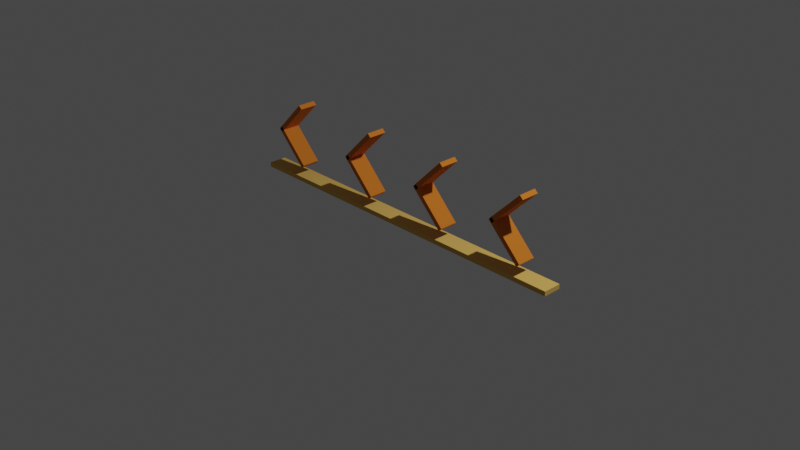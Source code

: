 # Source: Flicknote.blend  (saved by Blender 3.1.7; exported with 4.5.12 LTS)
import bpy
from mathutils import Matrix  # noqa: F401  (used for matrix-valued properties, if any)

bpy.ops.wm.read_factory_settings(use_empty=True)
scene = bpy.context.scene
scene.name = 'Scene'

# ---- collections
col_collection = bpy.data.collections.new('Collection'); scene.collection.children.link(col_collection)
col_flick = bpy.data.collections.new('Flick'); scene.collection.children.link(col_flick)
col_flick2 = bpy.data.collections.new('Flick2'); scene.collection.children.link(col_flick2)
col_flick3 = bpy.data.collections.new('Flick3'); scene.collection.children.link(col_flick3)
col_flick4 = bpy.data.collections.new('Flick4'); scene.collection.children.link(col_flick4)

# ---- materials (node trees are filled in below, after node groups)
mat_material_001 = bpy.data.materials.new('Material.001')
mat_material_001.use_transparent_shadow = False
mat_material_001.diffuse_color = (0.7379, 0.4452, 0.1022, 1.0)
mat_material_002 = bpy.data.materials.new('Material.002')
mat_material_002.use_transparent_shadow = False
mat_material_002.diffuse_color = (0.9734, 0.2705, 0.02732, 1.0)

# ---- material node trees
mat_material_001.use_nodes = True; mat_material_001.node_tree.nodes.clear()
_N = mat_material_001.node_tree.nodes; _L = mat_material_001.node_tree.links
n0 = _N.new('ShaderNodeBsdfPrincipled'); n0.name = 'Principled BSDF'; n0.location = (10, 300)
n0.distribution = 'GGX'
n0.subsurface_method = 'RANDOM_WALK_SKIN'
n0.inputs[0].default_value = (0.7379, 0.4452, 0.1022, 1.0)
n0.inputs[2].default_value = 1.0
n0.inputs[3].default_value = 1.45
n0.inputs[27].default_value = (0.0, 0.0, 0.0, 1.0)
n0.inputs[28].default_value = 1.0
n1 = _N.new('ShaderNodeOutputMaterial'); n1.name = 'Material Output'; n1.location = (300, 300)
_L.new(n0.outputs[0], n1.inputs[0])
n1.is_active_output = True
mat_material_002.use_nodes = True; mat_material_002.node_tree.nodes.clear()
_N = mat_material_002.node_tree.nodes; _L = mat_material_002.node_tree.links
n0 = _N.new('ShaderNodeBsdfPrincipled'); n0.name = 'Principled BSDF'; n0.location = (10, 300)
n0.distribution = 'GGX'
n0.subsurface_method = 'RANDOM_WALK_SKIN'
n0.inputs[0].default_value = (0.9734, 0.2705, 0.02732, 1.0)
n0.inputs[1].default_value = 0.3682
n0.inputs[2].default_value = 1.0
n0.inputs[3].default_value = 1.45
n0.inputs[18].default_value = 0.1409
n0.inputs[27].default_value = (0.0, 0.0, 0.0, 1.0)
n0.inputs[28].default_value = 1.0
n1 = _N.new('ShaderNodeOutputMaterial'); n1.name = 'Material Output'; n1.location = (300, 300)
_L.new(n0.outputs[0], n1.inputs[0])
n1.is_active_output = True

# ---- world
world_world = bpy.data.worlds.new('World'); scene.world = world_world
world_world.use_nodes = True; world_world.node_tree.nodes.clear()
_N = world_world.node_tree.nodes; _L = world_world.node_tree.links
n0 = _N.new('ShaderNodeOutputWorld'); n0.name = 'World Output'; n0.location = (300, 300)
n1 = _N.new('ShaderNodeBackground'); n1.name = 'Background'; n1.location = (10, 300)
n1.inputs[0].default_value = (0.05088, 0.05088, 0.05088, 1.0)
_L.new(n1.outputs[0], n0.inputs[0])
n0.is_active_output = True
world_world.color = (0.05088, 0.05088, 0.05088)
world_world.use_sun_shadow = False
world_world.sun_shadow_jitter_overblur = 0.0

# ---- cameras
cam_camera = bpy.data.cameras.new('Camera')
cam_camera.clip_end = 100.0
cam_camera.ortho_scale = 7.314

# ---- lights
light_light = bpy.data.lights.new('Light', 'POINT')
light_light.transmission_factor = 0.0
light_light.energy = 1000.0
light_light.shadow_soft_size = 0.1
light_light.shadow_maximum_resolution = 0.006
light_light.use_absolute_resolution = True

# ---- meshes
me_cube_001 = bpy.data.meshes.new('Cube.001')
me_cube_001.from_pydata([(-1.0, -1.0, -1.0), (-1.0, -1.0, 1.0), (-1.0, 1.0, -1.0), (-1.0, 1.0, 1.0), (1.0, -1.0, -1.0), (1.0, -1.0, 1.0), (1.0, 1.0, -1.0), (1.0, 1.0, 1.0)], [], [(0, 1, 3, 2), (2, 3, 7, 6), (6, 7, 5, 4), (4, 5, 1, 0), (2, 6, 4, 0), (7, 3, 1, 5)])
_uv = me_cube_001.uv_layers.new(name='UVMap')
_uv.uv.foreach_set('vector', [0.375, 0.0, 0.625, 0.0, 0.625, 0.25, 0.375, 0.25, 0.375, 0.25, 0.625, 0.25, 0.625, 0.5, 0.375, 0.5, 0.375, 0.5, 0.625, 0.5, 0.625, 0.75, 0.375, 0.75, 0.375, 0.75, 0.625, 0.75, 0.625, 1.0, 0.375, 1.0, 0.125, 0.5, 0.375, 0.5, 0.375, 0.75, 0.125, 0.75, 0.625, 0.5, 0.875, 0.5, 0.875, 0.75, 0.625, 0.75])
me_cube_001.materials.append(mat_material_001)
me_cube_001.use_remesh_fix_poles = True
me_cube_001.use_remesh_preserve_attributes = False
me_cube_001.update()
me_cube_002 = bpy.data.meshes.new('Cube.002')
me_cube_002.from_pydata([(-1.0, -1.0, -1.0), (-1.0, -1.0, 1.0), (-1.0, 1.0, -1.0), (-1.0, 1.0, 1.0), (1.0, -1.0, -1.0), (1.0, -1.0, 1.0), (1.0, 1.0, -1.0), (1.0, 1.0, 1.0)], [], [(0, 1, 3, 2), (2, 3, 7, 6), (6, 7, 5, 4), (4, 5, 1, 0), (2, 6, 4, 0), (7, 3, 1, 5)])
_uv = me_cube_002.uv_layers.new(name='UVMap')
_uv.uv.foreach_set('vector', [0.375, 0.0, 0.625, 0.0, 0.625, 0.25, 0.375, 0.25, 0.375, 0.25, 0.625, 0.25, 0.625, 0.5, 0.375, 0.5, 0.375, 0.5, 0.625, 0.5, 0.625, 0.75, 0.375, 0.75, 0.375, 0.75, 0.625, 0.75, 0.625, 1.0, 0.375, 1.0, 0.125, 0.5, 0.375, 0.5, 0.375, 0.75, 0.125, 0.75, 0.625, 0.5, 0.875, 0.5, 0.875, 0.75, 0.625, 0.75])
me_cube_002.materials.append(mat_material_002)
me_cube_002.use_remesh_fix_poles = True
me_cube_002.use_remesh_preserve_attributes = False
me_cube_002.update()
me_cube_003 = bpy.data.meshes.new('Cube.003')
me_cube_003.from_pydata([(-1.0, -1.0, -1.0), (-1.0, -1.0, 1.0), (-1.0, 1.0, -1.0), (-1.0, 1.0, 1.0), (1.0, -1.0, -1.0), (1.0, -1.0, 1.0), (1.0, 1.0, -1.0), (1.0, 1.0, 1.0)], [], [(0, 1, 3, 2), (2, 3, 7, 6), (6, 7, 5, 4), (4, 5, 1, 0), (2, 6, 4, 0), (7, 3, 1, 5)])
_uv = me_cube_003.uv_layers.new(name='UVMap')
_uv.uv.foreach_set('vector', [0.375, 0.0, 0.625, 0.0, 0.625, 0.25, 0.375, 0.25, 0.375, 0.25, 0.625, 0.25, 0.625, 0.5, 0.375, 0.5, 0.375, 0.5, 0.625, 0.5, 0.625, 0.75, 0.375, 0.75, 0.375, 0.75, 0.625, 0.75, 0.625, 1.0, 0.375, 1.0, 0.125, 0.5, 0.375, 0.5, 0.375, 0.75, 0.125, 0.75, 0.625, 0.5, 0.875, 0.5, 0.875, 0.75, 0.625, 0.75])
me_cube_003.materials.append(mat_material_002)
me_cube_003.use_remesh_fix_poles = True
me_cube_003.use_remesh_preserve_attributes = False
me_cube_003.update()
me_cube_004 = bpy.data.meshes.new('Cube.004')
me_cube_004.from_pydata([(-1.0, -1.0, -1.0), (-1.0, -1.0, 1.0), (-1.0, 1.0, -1.0), (-1.0, 1.0, 1.0), (1.0, -1.0, -1.0), (1.0, -1.0, 1.0), (1.0, 1.0, -1.0), (1.0, 1.0, 1.0)], [], [(0, 1, 3, 2), (2, 3, 7, 6), (6, 7, 5, 4), (4, 5, 1, 0), (2, 6, 4, 0), (7, 3, 1, 5)])
_uv = me_cube_004.uv_layers.new(name='UVMap')
_uv.uv.foreach_set('vector', [0.375, 0.0, 0.625, 0.0, 0.625, 0.25, 0.375, 0.25, 0.375, 0.25, 0.625, 0.25, 0.625, 0.5, 0.375, 0.5, 0.375, 0.5, 0.625, 0.5, 0.625, 0.75, 0.375, 0.75, 0.375, 0.75, 0.625, 0.75, 0.625, 1.0, 0.375, 1.0, 0.125, 0.5, 0.375, 0.5, 0.375, 0.75, 0.125, 0.75, 0.625, 0.5, 0.875, 0.5, 0.875, 0.75, 0.625, 0.75])
me_cube_004.materials.append(mat_material_002)
me_cube_004.use_remesh_fix_poles = True
me_cube_004.use_remesh_preserve_attributes = False
me_cube_004.update()
me_cube_005 = bpy.data.meshes.new('Cube.005')
me_cube_005.from_pydata([(-1.0, -1.0, -1.0), (-1.0, -1.0, 1.0), (-1.0, 1.0, -1.0), (-1.0, 1.0, 1.0), (1.0, -1.0, -1.0), (1.0, -1.0, 1.0), (1.0, 1.0, -1.0), (1.0, 1.0, 1.0)], [], [(0, 1, 3, 2), (2, 3, 7, 6), (6, 7, 5, 4), (4, 5, 1, 0), (2, 6, 4, 0), (7, 3, 1, 5)])
_uv = me_cube_005.uv_layers.new(name='UVMap')
_uv.uv.foreach_set('vector', [0.375, 0.0, 0.625, 0.0, 0.625, 0.25, 0.375, 0.25, 0.375, 0.25, 0.625, 0.25, 0.625, 0.5, 0.375, 0.5, 0.375, 0.5, 0.625, 0.5, 0.625, 0.75, 0.375, 0.75, 0.375, 0.75, 0.625, 0.75, 0.625, 1.0, 0.375, 1.0, 0.125, 0.5, 0.375, 0.5, 0.375, 0.75, 0.125, 0.75, 0.625, 0.5, 0.875, 0.5, 0.875, 0.75, 0.625, 0.75])
me_cube_005.materials.append(mat_material_002)
me_cube_005.use_remesh_fix_poles = True
me_cube_005.use_remesh_preserve_attributes = False
me_cube_005.update()
me_cube_006 = bpy.data.meshes.new('Cube.006')
me_cube_006.from_pydata([(-1.0, -1.0, -1.0), (-1.0, -1.0, 1.0), (-1.0, 1.0, -1.0), (-1.0, 1.0, 1.0), (1.0, -1.0, -1.0), (1.0, -1.0, 1.0), (1.0, 1.0, -1.0), (1.0, 1.0, 1.0)], [], [(0, 1, 3, 2), (2, 3, 7, 6), (6, 7, 5, 4), (4, 5, 1, 0), (2, 6, 4, 0), (7, 3, 1, 5)])
_uv = me_cube_006.uv_layers.new(name='UVMap')
_uv.uv.foreach_set('vector', [0.375, 0.0, 0.625, 0.0, 0.625, 0.25, 0.375, 0.25, 0.375, 0.25, 0.625, 0.25, 0.625, 0.5, 0.375, 0.5, 0.375, 0.5, 0.625, 0.5, 0.625, 0.75, 0.375, 0.75, 0.375, 0.75, 0.625, 0.75, 0.625, 1.0, 0.375, 1.0, 0.125, 0.5, 0.375, 0.5, 0.375, 0.75, 0.125, 0.75, 0.625, 0.5, 0.875, 0.5, 0.875, 0.75, 0.625, 0.75])
me_cube_006.materials.append(mat_material_002)
me_cube_006.use_remesh_fix_poles = True
me_cube_006.use_remesh_preserve_attributes = False
me_cube_006.update()
me_cube_007 = bpy.data.meshes.new('Cube.007')
me_cube_007.from_pydata([(-1.0, -1.0, -1.0), (-1.0, -1.0, 1.0), (-1.0, 1.0, -1.0), (-1.0, 1.0, 1.0), (1.0, -1.0, -1.0), (1.0, -1.0, 1.0), (1.0, 1.0, -1.0), (1.0, 1.0, 1.0)], [], [(0, 1, 3, 2), (2, 3, 7, 6), (6, 7, 5, 4), (4, 5, 1, 0), (2, 6, 4, 0), (7, 3, 1, 5)])
_uv = me_cube_007.uv_layers.new(name='UVMap')
_uv.uv.foreach_set('vector', [0.375, 0.0, 0.625, 0.0, 0.625, 0.25, 0.375, 0.25, 0.375, 0.25, 0.625, 0.25, 0.625, 0.5, 0.375, 0.5, 0.375, 0.5, 0.625, 0.5, 0.625, 0.75, 0.375, 0.75, 0.375, 0.75, 0.625, 0.75, 0.625, 1.0, 0.375, 1.0, 0.125, 0.5, 0.375, 0.5, 0.375, 0.75, 0.125, 0.75, 0.625, 0.5, 0.875, 0.5, 0.875, 0.75, 0.625, 0.75])
me_cube_007.materials.append(mat_material_002)
me_cube_007.use_remesh_fix_poles = True
me_cube_007.use_remesh_preserve_attributes = False
me_cube_007.update()
me_cube_008 = bpy.data.meshes.new('Cube.008')
me_cube_008.from_pydata([(-1.0, -1.0, -1.0), (-1.0, -1.0, 1.0), (-1.0, 1.0, -1.0), (-1.0, 1.0, 1.0), (1.0, -1.0, -1.0), (1.0, -1.0, 1.0), (1.0, 1.0, -1.0), (1.0, 1.0, 1.0)], [], [(0, 1, 3, 2), (2, 3, 7, 6), (6, 7, 5, 4), (4, 5, 1, 0), (2, 6, 4, 0), (7, 3, 1, 5)])
_uv = me_cube_008.uv_layers.new(name='UVMap')
_uv.uv.foreach_set('vector', [0.375, 0.0, 0.625, 0.0, 0.625, 0.25, 0.375, 0.25, 0.375, 0.25, 0.625, 0.25, 0.625, 0.5, 0.375, 0.5, 0.375, 0.5, 0.625, 0.5, 0.625, 0.75, 0.375, 0.75, 0.375, 0.75, 0.625, 0.75, 0.625, 1.0, 0.375, 1.0, 0.125, 0.5, 0.375, 0.5, 0.375, 0.75, 0.125, 0.75, 0.625, 0.5, 0.875, 0.5, 0.875, 0.75, 0.625, 0.75])
me_cube_008.materials.append(mat_material_002)
me_cube_008.use_remesh_fix_poles = True
me_cube_008.use_remesh_preserve_attributes = False
me_cube_008.update()
me_cube_009 = bpy.data.meshes.new('Cube.009')
me_cube_009.from_pydata([(-1.0, -1.0, -1.0), (-1.0, -1.0, 1.0), (-1.0, 1.0, -1.0), (-1.0, 1.0, 1.0), (1.0, -1.0, -1.0), (1.0, -1.0, 1.0), (1.0, 1.0, -1.0), (1.0, 1.0, 1.0)], [], [(0, 1, 3, 2), (2, 3, 7, 6), (6, 7, 5, 4), (4, 5, 1, 0), (2, 6, 4, 0), (7, 3, 1, 5)])
_uv = me_cube_009.uv_layers.new(name='UVMap')
_uv.uv.foreach_set('vector', [0.375, 0.0, 0.625, 0.0, 0.625, 0.25, 0.375, 0.25, 0.375, 0.25, 0.625, 0.25, 0.625, 0.5, 0.375, 0.5, 0.375, 0.5, 0.625, 0.5, 0.625, 0.75, 0.375, 0.75, 0.375, 0.75, 0.625, 0.75, 0.625, 1.0, 0.375, 1.0, 0.125, 0.5, 0.375, 0.5, 0.375, 0.75, 0.125, 0.75, 0.625, 0.5, 0.875, 0.5, 0.875, 0.75, 0.625, 0.75])
me_cube_009.materials.append(mat_material_002)
me_cube_009.use_remesh_fix_poles = True
me_cube_009.use_remesh_preserve_attributes = False
me_cube_009.update()

# ---- objects
ob_light = bpy.data.objects.new('Light', light_light)
ob_camera = bpy.data.objects.new('Camera', cam_camera)
ob_notebase = bpy.data.objects.new('NoteBase', me_cube_001)
ob_arrowbottom = bpy.data.objects.new('ArrowBottom', me_cube_002)
ob_arrowtop = bpy.data.objects.new('ArrowTop', me_cube_003)
ob_arrowbottom2 = bpy.data.objects.new('ArrowBottom2', me_cube_004)
ob_arrowtop2 = bpy.data.objects.new('ArrowTop2', me_cube_005)
ob_arrowbottom3 = bpy.data.objects.new('ArrowBottom3', me_cube_006)
ob_arrowtop3 = bpy.data.objects.new('ArrowTop3', me_cube_007)
ob_arrowbottom4 = bpy.data.objects.new('ArrowBottom4', me_cube_008)
ob_arrowtop4 = bpy.data.objects.new('ArrowTop4', me_cube_009)

# ---- transforms, parenting, visibility, modifiers, constraints
ob_light.location = (4.076, 1.005, 5.904)
ob_light.rotation_euler = (0.6503, 0.05522, 1.866)
ob_light.lock_rotations_4d = False
ob_light.empty_display_type = 'ARROWS'
ob_light.color = (0.0, 0.0, 0.0, 0.0)
ob_light.lineart.crease_threshold = 0.0
ob_camera.location = (7.359, -6.926, 4.958)
ob_camera.rotation_euler = (1.109, 0.0, 0.8149)
ob_camera.lock_rotations_4d = False
ob_camera.empty_display_type = 'ARROWS'
ob_camera.color = (0.0, 0.0, 0.0, 0.0)
ob_camera.display_type = 'WIRE'
ob_camera.lineart.crease_threshold = 0.0
ob_notebase.location = (0.0, 0.0, 0.0)
ob_notebase.scale = (2.0, 0.1, 0.025)
ob_arrowbottom.location = (1.492, 0.0, 0.3306)
ob_arrowbottom.rotation_euler = (0.0, -0.7854, 0.0)
ob_arrowbottom.scale = (0.025, 0.1, 0.25)
ob_arrowtop.location = (1.492, 0.0, 0.6588)
ob_arrowtop.rotation_euler = (0.0, 0.7854, 0.0)
ob_arrowtop.scale = (0.025, 0.1, 0.25)
ob_arrowbottom2.location = (0.5008, 0.0, 0.3306)
ob_arrowbottom2.rotation_euler = (0.0, -0.7854, 0.0)
ob_arrowbottom2.scale = (0.025, 0.1, 0.25)
ob_arrowtop2.location = (0.5008, 0.0, 0.6588)
ob_arrowtop2.rotation_euler = (0.0, 0.7854, 0.0)
ob_arrowtop2.scale = (0.025, 0.1, 0.25)
ob_arrowbottom3.location = (-0.5064, 0.0, 0.3306)
ob_arrowbottom3.rotation_euler = (0.0, -0.7854, 0.0)
ob_arrowbottom3.scale = (0.025, 0.1, 0.25)
ob_arrowtop3.location = (-0.5064, 0.0, 0.6588)
ob_arrowtop3.rotation_euler = (0.0, 0.7854, 0.0)
ob_arrowtop3.scale = (0.025, 0.1, 0.25)
ob_arrowbottom4.location = (-1.596, 0.0, 0.3306)
ob_arrowbottom4.rotation_euler = (0.0, -0.7854, 0.0)
ob_arrowbottom4.scale = (0.025, 0.1, 0.25)
ob_arrowtop4.location = (-1.596, 0.0, 0.6588)
ob_arrowtop4.rotation_euler = (0.0, 0.7854, 0.0)
ob_arrowtop4.scale = (0.025, 0.1, 0.25)

# ---- collection membership
col_collection.objects.link(ob_light)
col_collection.objects.link(ob_camera)
col_collection.objects.link(ob_notebase)
col_flick.objects.link(ob_arrowbottom)
col_flick.objects.link(ob_arrowtop)
col_flick2.objects.link(ob_arrowbottom2)
col_flick2.objects.link(ob_arrowtop2)
col_flick3.objects.link(ob_arrowbottom3)
col_flick3.objects.link(ob_arrowtop3)
col_flick4.objects.link(ob_arrowbottom4)
col_flick4.objects.link(ob_arrowtop4)

# ---- scene / render settings (as saved in the file)
scene.camera = ob_camera
scene.frame_start = 1; scene.frame_end = 60; scene.frame_set(0)
scene.render.engine = 'BLENDER_EEVEE_NEXT'
scene.cycles.sampling_pattern = 'TABULATED_SOBOL'
scene.cycles.use_light_tree = False
scene.view_settings.view_transform = 'Filmic'
bpy.context.view_layer.update()
